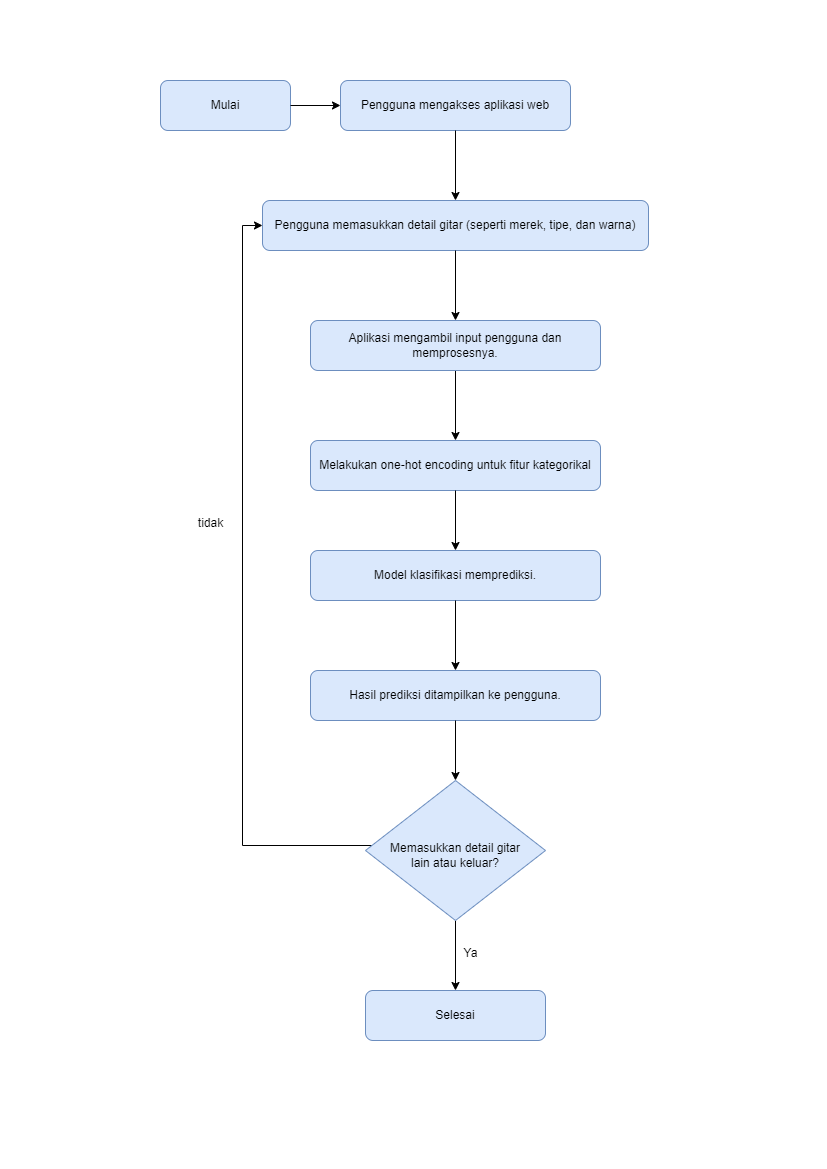

The diagram above was exported from draw.io. Its source (the exported page's mxGraphModel, read from the mxfile embedded in the PNG):
<mxGraphModel dx="1674" dy="798" grid="1" gridSize="10" guides="1" tooltips="1" connect="1" arrows="1" fold="1" page="1" pageScale="1" pageWidth="827" pageHeight="1169" math="0" shadow="0">
  <root>
    <mxCell id="WIyWlLk6GJQsqaUBKTNV-0" />
    <mxCell id="WIyWlLk6GJQsqaUBKTNV-1" parent="WIyWlLk6GJQsqaUBKTNV-0" />
    <mxCell id="5V1cin4JFPvPdEtMYilE-20" value="" style="group" vertex="1" connectable="0" parent="WIyWlLk6GJQsqaUBKTNV-1">
      <mxGeometry x="160" y="80" width="488" height="960" as="geometry" />
    </mxCell>
    <mxCell id="WIyWlLk6GJQsqaUBKTNV-3" value="Mulai" style="rounded=1;whiteSpace=wrap;html=1;fontSize=12;glass=0;strokeWidth=1;shadow=0;fillColor=#dae8fc;strokeColor=#6c8ebf;" parent="5V1cin4JFPvPdEtMYilE-20" vertex="1">
      <mxGeometry width="130" height="50" as="geometry" />
    </mxCell>
    <mxCell id="WIyWlLk6GJQsqaUBKTNV-7" value=" Pengguna mengakses aplikasi web" style="rounded=1;whiteSpace=wrap;html=1;fontSize=12;glass=0;strokeWidth=1;shadow=0;fillColor=#dae8fc;strokeColor=#6c8ebf;" parent="5V1cin4JFPvPdEtMYilE-20" vertex="1">
      <mxGeometry x="180" width="230" height="50" as="geometry" />
    </mxCell>
    <mxCell id="5V1cin4JFPvPdEtMYilE-8" style="edgeStyle=orthogonalEdgeStyle;rounded=0;orthogonalLoop=1;jettySize=auto;html=1;entryX=0;entryY=0.5;entryDx=0;entryDy=0;" edge="1" parent="5V1cin4JFPvPdEtMYilE-20" source="WIyWlLk6GJQsqaUBKTNV-3" target="WIyWlLk6GJQsqaUBKTNV-7">
      <mxGeometry relative="1" as="geometry" />
    </mxCell>
    <mxCell id="WIyWlLk6GJQsqaUBKTNV-11" value="Melakukan one-hot encoding untuk fitur kategorikal" style="rounded=1;whiteSpace=wrap;html=1;fontSize=12;glass=0;strokeWidth=1;shadow=0;fillColor=#dae8fc;strokeColor=#6c8ebf;" parent="5V1cin4JFPvPdEtMYilE-20" vertex="1">
      <mxGeometry x="150" y="360" width="290" height="50" as="geometry" />
    </mxCell>
    <mxCell id="WIyWlLk6GJQsqaUBKTNV-12" value="Pengguna memasukkan detail gitar (seperti merek, tipe, dan warna)" style="rounded=1;whiteSpace=wrap;html=1;fontSize=12;glass=0;strokeWidth=1;shadow=0;fillColor=#dae8fc;strokeColor=#6c8ebf;" parent="5V1cin4JFPvPdEtMYilE-20" vertex="1">
      <mxGeometry x="102" y="120" width="386" height="50" as="geometry" />
    </mxCell>
    <mxCell id="5V1cin4JFPvPdEtMYilE-9" style="edgeStyle=orthogonalEdgeStyle;rounded=0;orthogonalLoop=1;jettySize=auto;html=1;" edge="1" parent="5V1cin4JFPvPdEtMYilE-20" source="WIyWlLk6GJQsqaUBKTNV-7" target="WIyWlLk6GJQsqaUBKTNV-12">
      <mxGeometry relative="1" as="geometry" />
    </mxCell>
    <mxCell id="5V1cin4JFPvPdEtMYilE-11" style="edgeStyle=orthogonalEdgeStyle;rounded=0;orthogonalLoop=1;jettySize=auto;html=1;" edge="1" parent="5V1cin4JFPvPdEtMYilE-20" source="5V1cin4JFPvPdEtMYilE-1" target="WIyWlLk6GJQsqaUBKTNV-11">
      <mxGeometry relative="1" as="geometry" />
    </mxCell>
    <mxCell id="5V1cin4JFPvPdEtMYilE-1" value="Aplikasi mengambil input pengguna dan memprosesnya." style="rounded=1;whiteSpace=wrap;html=1;fontSize=12;glass=0;strokeWidth=1;shadow=0;fillColor=#dae8fc;strokeColor=#6c8ebf;" vertex="1" parent="5V1cin4JFPvPdEtMYilE-20">
      <mxGeometry x="150" y="240" width="290" height="50" as="geometry" />
    </mxCell>
    <mxCell id="5V1cin4JFPvPdEtMYilE-10" style="edgeStyle=orthogonalEdgeStyle;rounded=0;orthogonalLoop=1;jettySize=auto;html=1;" edge="1" parent="5V1cin4JFPvPdEtMYilE-20" source="WIyWlLk6GJQsqaUBKTNV-12" target="5V1cin4JFPvPdEtMYilE-1">
      <mxGeometry relative="1" as="geometry" />
    </mxCell>
    <mxCell id="5V1cin4JFPvPdEtMYilE-2" value="Model klasifikasi memprediksi." style="rounded=1;whiteSpace=wrap;html=1;fontSize=12;glass=0;strokeWidth=1;shadow=0;fillColor=#dae8fc;strokeColor=#6c8ebf;" vertex="1" parent="5V1cin4JFPvPdEtMYilE-20">
      <mxGeometry x="150" y="470" width="290" height="50" as="geometry" />
    </mxCell>
    <mxCell id="5V1cin4JFPvPdEtMYilE-12" style="edgeStyle=orthogonalEdgeStyle;rounded=0;orthogonalLoop=1;jettySize=auto;html=1;" edge="1" parent="5V1cin4JFPvPdEtMYilE-20" source="WIyWlLk6GJQsqaUBKTNV-11" target="5V1cin4JFPvPdEtMYilE-2">
      <mxGeometry relative="1" as="geometry" />
    </mxCell>
    <mxCell id="5V1cin4JFPvPdEtMYilE-3" value="Hasil prediksi ditampilkan ke pengguna." style="rounded=1;whiteSpace=wrap;html=1;fontSize=12;glass=0;strokeWidth=1;shadow=0;fillColor=#dae8fc;strokeColor=#6c8ebf;" vertex="1" parent="5V1cin4JFPvPdEtMYilE-20">
      <mxGeometry x="150" y="590" width="290" height="50" as="geometry" />
    </mxCell>
    <mxCell id="5V1cin4JFPvPdEtMYilE-13" style="edgeStyle=orthogonalEdgeStyle;rounded=0;orthogonalLoop=1;jettySize=auto;html=1;" edge="1" parent="5V1cin4JFPvPdEtMYilE-20" source="5V1cin4JFPvPdEtMYilE-2" target="5V1cin4JFPvPdEtMYilE-3">
      <mxGeometry relative="1" as="geometry" />
    </mxCell>
    <mxCell id="5V1cin4JFPvPdEtMYilE-6" value="Selesai" style="rounded=1;whiteSpace=wrap;html=1;fontSize=12;glass=0;strokeWidth=1;shadow=0;fillColor=#dae8fc;strokeColor=#6c8ebf;" vertex="1" parent="5V1cin4JFPvPdEtMYilE-20">
      <mxGeometry x="205" y="910" width="180" height="50" as="geometry" />
    </mxCell>
    <mxCell id="5V1cin4JFPvPdEtMYilE-15" style="edgeStyle=orthogonalEdgeStyle;rounded=0;orthogonalLoop=1;jettySize=auto;html=1;" edge="1" parent="5V1cin4JFPvPdEtMYilE-20" source="WIyWlLk6GJQsqaUBKTNV-10" target="5V1cin4JFPvPdEtMYilE-6">
      <mxGeometry relative="1" as="geometry" />
    </mxCell>
    <mxCell id="5V1cin4JFPvPdEtMYilE-16" value="Ya" style="text;html=1;align=center;verticalAlign=middle;resizable=0;points=[];autosize=1;strokeColor=none;fillColor=none;" vertex="1" parent="5V1cin4JFPvPdEtMYilE-20">
      <mxGeometry x="290" y="858" width="40" height="30" as="geometry" />
    </mxCell>
    <mxCell id="5V1cin4JFPvPdEtMYilE-18" style="edgeStyle=orthogonalEdgeStyle;rounded=0;orthogonalLoop=1;jettySize=auto;html=1;entryX=0;entryY=0.5;entryDx=0;entryDy=0;" edge="1" parent="5V1cin4JFPvPdEtMYilE-20" source="WIyWlLk6GJQsqaUBKTNV-10" target="WIyWlLk6GJQsqaUBKTNV-12">
      <mxGeometry relative="1" as="geometry">
        <Array as="points">
          <mxPoint x="82" y="765" />
          <mxPoint x="82" y="145" />
        </Array>
      </mxGeometry>
    </mxCell>
    <mxCell id="5V1cin4JFPvPdEtMYilE-19" value="tidak" style="text;html=1;align=center;verticalAlign=middle;resizable=0;points=[];autosize=1;strokeColor=none;fillColor=none;" vertex="1" parent="5V1cin4JFPvPdEtMYilE-20">
      <mxGeometry x="25" y="428" width="50" height="30" as="geometry" />
    </mxCell>
    <mxCell id="WIyWlLk6GJQsqaUBKTNV-10" value="" style="rhombus;whiteSpace=wrap;html=1;shadow=0;fontFamily=Helvetica;fontSize=12;align=center;strokeWidth=1;spacing=6;spacingTop=-4;fillColor=#dae8fc;strokeColor=#6c8ebf;" parent="5V1cin4JFPvPdEtMYilE-20" vertex="1">
      <mxGeometry x="205" y="700" width="180" height="140" as="geometry" />
    </mxCell>
    <mxCell id="5V1cin4JFPvPdEtMYilE-14" style="edgeStyle=orthogonalEdgeStyle;rounded=0;orthogonalLoop=1;jettySize=auto;html=1;" edge="1" parent="5V1cin4JFPvPdEtMYilE-20" source="5V1cin4JFPvPdEtMYilE-3" target="WIyWlLk6GJQsqaUBKTNV-10">
      <mxGeometry relative="1" as="geometry" />
    </mxCell>
    <mxCell id="5V1cin4JFPvPdEtMYilE-5" value=" Memasukkan detail gitar lain atau keluar?" style="text;html=1;strokeColor=none;fillColor=none;align=center;verticalAlign=middle;whiteSpace=wrap;rounded=0;" vertex="1" parent="5V1cin4JFPvPdEtMYilE-20">
      <mxGeometry x="225" y="760" width="140" height="30" as="geometry" />
    </mxCell>
  </root>
</mxGraphModel>